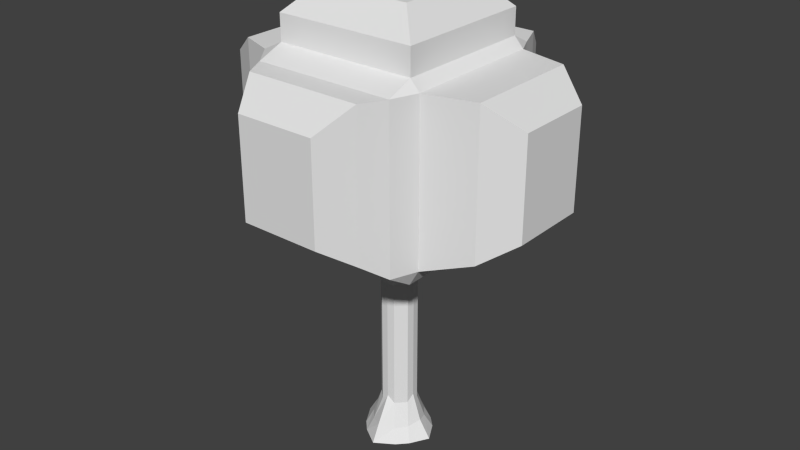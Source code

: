 # Source: m_tree9.blend  (saved by Blender 2.74.0; exported with 4.5.12 LTS)
import bpy
from mathutils import Matrix  # noqa: F401  (used for matrix-valued properties, if any)

bpy.ops.wm.read_factory_settings(use_empty=True)
scene = bpy.context.scene
scene.name = 'Scene'

# ---- collections
col_collection_1 = bpy.data.collections.new('Collection 1'); scene.collection.children.link(col_collection_1)

# ---- materials (node trees are filled in below, after node groups)
mat_mat_treelargebase = bpy.data.materials.new('mat_treeLargeBase')
mat_mat_treelargebase.alpha_threshold = 0.0
mat_mat_treelargebase.use_transparent_shadow = False
mat_mat_treelargebase.roughness = 0.5
mat_mat_tree9leaves = bpy.data.materials.new('mat_tree9Leaves')
mat_mat_tree9leaves.alpha_threshold = 0.0
mat_mat_tree9leaves.use_transparent_shadow = False
mat_mat_tree9leaves.roughness = 0.5
mat_mat_treelargetrunk = bpy.data.materials.new('mat_treeLargeTrunk')
mat_mat_treelargetrunk.alpha_threshold = 0.0
mat_mat_treelargetrunk.use_transparent_shadow = False
mat_mat_treelargetrunk.roughness = 0.5

# ---- material node trees

# ---- world
world_world = bpy.data.worlds.new('World'); scene.world = world_world
world_world.color = (0.05088, 0.05088, 0.05088)
world_world.use_sun_shadow = False
world_world.sun_shadow_jitter_overblur = 0.0
world_world.cycles.sampling_method = 'MANUAL'
world_world.cycles.sample_map_resolution = 256

# ---- meshes
me_plane_001 = bpy.data.meshes.new('Plane.001')
me_plane_001.from_pydata([(0.0, -1.646, 0.0), (0.0, 1.543, 0.0), (0.0, -1.293, 0.7184), (0.0, 1.244, 0.7184), (0.0, -0.7114, 1.812), (0.0, 0.7114, 1.812), (-1.587, 0.0, 0.0), (1.566, 0.0, 0.0), (-1.154, 0.0, 0.7184), (1.088, 0.0, 0.7184), (-0.7188, 0.0, 1.812), (0.7188, 0.0, 1.812), (0.0, 0.0, 0.0), (-0.7593, -1.155, 0.0), (-1.144, -0.7538, 1.118e-08), (1.14, -0.7523, 0.0), (0.7593, -1.155, -5.588e-09), (-1.144, 0.7538, 0.0), (-0.7475, 1.137, 2.235e-08), (0.7475, 1.137, 0.0), (1.14, 0.7523, 1.49e-08), (-0.9178, -0.5249, 0.5759), (-0.5487, -0.9502, 0.5694), (0.5487, -0.9502, 0.5694), (0.8995, -0.5136, 0.5789), (-0.5404, 0.9398, 0.5716), (-0.9178, 0.5249, 0.5759), (0.8995, 0.5136, 0.5789), (0.5404, 0.9398, 0.5716), (-0.6782, -0.2994, 1.547), (-0.2996, -0.6743, 1.547), (0.2996, -0.6743, 1.547), (0.6784, -0.2981, 1.548), (-0.299, 0.6743, 1.548), (-0.6782, 0.2994, 1.547), (0.6784, 0.2981, 1.548), (0.299, 0.6743, 1.548), (1.192e-07, -0.7114, 1.908), (1.192e-07, 0.7114, 1.908), (-0.7188, 1.192e-07, 1.908), (0.7188, 1.192e-07, 1.908), (0.6784, 0.2981, 1.908), (0.299, 0.6743, 1.908), (-0.6782, 0.2994, 1.908), (-0.299, 0.6743, 1.908), (0.2996, -0.6743, 1.908), (0.6784, -0.2981, 1.908), (-0.6782, -0.2994, 1.908), (-0.2996, -0.6743, 1.908)], [], [(7, 20, 27, 9), (26, 8, 10, 34), (17, 6, 8, 26), (19, 1, 3, 28), (15, 7, 9, 24), (13, 0, 2, 22), (28, 3, 5, 36), (24, 9, 11, 32), (22, 2, 4, 30), (2, 23, 31, 4), (0, 12, 7, 15, 16), (8, 21, 29, 10), (1, 18, 25, 3), (6, 14, 21, 8), (9, 27, 35, 11), (3, 25, 33, 5), (12, 1, 19, 20, 7), (6, 17, 18, 1, 12), (0, 16, 23, 2), (27, 20, 19, 28), (17, 26, 25, 18), (23, 16, 15, 24), (21, 14, 13, 22), (35, 27, 28, 36), (26, 34, 33, 25), (31, 23, 24, 32), (29, 21, 22, 30), (41, 35, 36, 42), (45, 31, 32, 46), (47, 29, 30, 48), (13, 14, 6, 12, 0), (34, 43, 44, 33), (5, 33, 44, 38), (11, 35, 41, 40), (10, 29, 47, 39), (4, 31, 45, 37), (30, 4, 37, 48), (32, 11, 40, 46), (36, 5, 38, 42), (34, 10, 39, 43), (47, 48, 37, 45, 46, 40, 41, 42, 38, 44, 43, 39)])
_uv = me_plane_001.uv_layers.new(name='UVMap')
_uv.uv.foreach_set('vector', [0.3436, 0.824, 0.3419, 0.6498, 0.3951, 0.667, 0.4106, 0.7755, 0.5571, 0.1705, 0.5945, 0.09031, 0.7693, 0.1858, 0.7186, 0.2115, 0.4587, 0.1371, 0.4797, 0.0, 0.5945, 0.09031, 0.5571, 0.1705, 0.4479, 0.52, 0.4367, 0.4086, 0.5598, 0.3962, 0.5448, 0.4741, 0.0, 0.713, 0.003079, 0.5431, 0.1333, 0.601, 0.1056, 0.7046, 0.4412, 0.696, 0.458, 0.52, 0.5788, 0.5789, 0.5432, 0.703, 0.5448, 0.4741, 0.5598, 0.3962, 0.7494, 0.3718, 0.7081, 0.422, 0.1056, 0.7046, 0.1333, 0.601, 0.3175, 0.6413, 0.2704, 0.6937, 0.5432, 0.703, 0.5788, 0.5789, 0.7639, 0.6752, 0.712, 0.719, 0.142, 0.941, 0.1064, 0.8172, 0.2751, 0.801, 0.327, 0.8445, 0.4033, 0.03521, 0.2178, 0.2737, 0.0351, 0.05458, 0.1696, 0.00512, 0.2594, 0.0, 0.5676, 0.9276, 0.5409, 0.8163, 0.707, 0.8261, 0.7544, 0.8784, 0.4367, 0.4086, 0.448, 0.2391, 0.5448, 0.2711, 0.5598, 0.3962, 0.4391, 0.9798, 0.4367, 0.8079, 0.5409, 0.8163, 0.5676, 0.9276, 0.1333, 0.601, 0.1325, 0.5505, 0.286, 0.6042, 0.3175, 0.6413, 0.5598, 0.3962, 0.5448, 0.2711, 0.7082, 0.3097, 0.7494, 0.3718, 0.2178, 0.2737, 0.04397, 0.4973, 0.002465, 0.3339, 0.0, 0.2232, 0.0351, 0.05458, 0.403, 0.4957, 0.2665, 0.5431, 0.1769, 0.5431, 0.04397, 0.4973, 0.2178, 0.2737, 0.02122, 1.0, 0.004337, 0.8246, 0.1064, 0.8172, 0.142, 0.941, 0.3951, 0.667, 0.3419, 0.6498, 0.3655, 0.5431, 0.4106, 0.5564, 0.4587, 0.1371, 0.5571, 0.1705, 0.5448, 0.2711, 0.448, 0.2391, 0.1064, 0.8172, 0.004337, 0.8246, 0.0, 0.713, 0.1056, 0.7046, 0.5409, 0.8163, 0.4367, 0.8079, 0.4412, 0.696, 0.5432, 0.703, 0.7187, 0.4663, 0.5578, 0.5111, 0.5448, 0.4741, 0.7081, 0.422, 0.5571, 0.1705, 0.7186, 0.2115, 0.7082, 0.3097, 0.5448, 0.2711, 0.2751, 0.801, 0.1064, 0.8172, 0.1056, 0.7046, 0.2704, 0.6937, 0.707, 0.8261, 0.5409, 0.8163, 0.5432, 0.703, 0.712, 0.719, 0.7762, 0.4708, 0.7187, 0.4663, 0.7081, 0.422, 0.7657, 0.4265, 0.3311, 0.7979, 0.2751, 0.801, 0.2704, 0.6937, 0.3262, 0.6906, 0.763, 0.8295, 0.707, 0.8261, 0.712, 0.719, 0.7679, 0.7224, 0.4367, 0.2125, 0.4364, 0.3246, 0.403, 0.4957, 0.2178, 0.2737, 0.4033, 0.03521, 0.7186, 0.2115, 0.7762, 0.2161, 0.7658, 0.3142, 0.7082, 0.3097, 0.7494, 0.3718, 0.7082, 0.3097, 0.7658, 0.3142, 0.7647, 0.373, 0.3175, 0.6413, 0.286, 0.6042, 0.3419, 0.6012, 0.3324, 0.6405, 0.7544, 0.8784, 0.707, 0.8261, 0.763, 0.8295, 0.7692, 0.8793, 0.327, 0.8445, 0.2751, 0.801, 0.3311, 0.7979, 0.3419, 0.8437, 0.712, 0.719, 0.7639, 0.6752, 0.7787, 0.6761, 0.7679, 0.7224, 0.2704, 0.6937, 0.3175, 0.6413, 0.3324, 0.6405, 0.3262, 0.6906, 0.7081, 0.422, 0.7494, 0.3718, 0.7647, 0.373, 0.7657, 0.4265, 0.7227, 0.9148, 0.7544, 0.8784, 0.7692, 0.8793, 0.7787, 0.9182, 0.7762, 0.1939, 0.7763, 0.08655, 0.8062, 0.03844, 0.8447, 0.0008476, 0.9313, 0.0, 0.9703, 0.0365, 1.0, 0.08457, 1.0, 0.1922, 0.9701, 0.2402, 0.9317, 0.2777, 0.8452, 0.2788, 0.806, 0.2422])
me_plane_001.materials.append(mat_mat_treelargebase)
me_plane_001.use_remesh_preserve_volume = False
me_plane_001.use_remesh_preserve_attributes = False
me_plane_001.use_mirror_vertex_groups = False
me_plane_001.use_paint_bone_selection = False
me_plane_001.use_paint_mask = True
me_plane_001.update()
me_cube_001 = bpy.data.meshes.new('Cube.001')
me_cube_001.from_pydata([(-0.9968, 0.9878, -1.77), (-0.9968, -1.012, -1.77), (1.006, -1.012, -1.77), (1.006, 0.9878, -1.77), (-0.9935, 0.9878, 0.8412), (1.006, 0.9878, 0.8412), (-0.9935, -1.012, 0.8412), (1.006, -1.012, 0.8412), (-0.9968, -1.375, -1.542), (1.005, -1.375, -1.542), (-0.9952, -1.375, 0.6964), (1.005, -1.375, 0.6964), (-0.9952, 1.264, 0.6964), (1.005, 1.264, 0.6964), (-0.9968, 1.264, -1.542), (1.005, 1.264, -1.542), (-1.286, 0.9878, -1.542), (-1.286, -1.012, -1.542), (-1.283, 0.9878, 0.6964), (-1.283, -1.012, 0.6964), (1.139, 0.9878, -1.542), (1.139, -1.012, -1.542), (1.139, -1.012, 0.6964), (1.139, 0.9878, 0.6964), (-0.6522, -0.671, 1.547), (-0.9935, -1.012, 1.205), (-0.9935, 0.9878, 1.205), (-0.6522, 0.6465, 1.547), (1.006, -1.012, 1.205), (0.6652, -0.671, 1.547), (1.006, 0.9878, 1.205), (0.6652, 0.6465, 1.547), (-1.776, -0.8286, -1.304), (-2.224, -0.5744, -0.9932), (-2.224, -0.5744, 0.3786), (-1.776, -0.8286, 0.6964), (-2.224, 0.5623, -0.9932), (-1.776, 0.8166, -1.304), (-2.224, 0.5623, 0.3786), (-1.776, 0.8166, 0.6964), (2.27, -0.5541, -0.9932), (1.822, -0.8286, -1.304), (2.27, -0.5541, 0.3786), (1.822, -0.8286, 0.6964), (1.822, 0.8166, -1.304), (2.27, 0.542, -0.9932), (2.27, 0.542, 0.3786), (1.822, 0.8166, 0.6964), (-0.8175, 1.682, -1.304), (-0.5792, 2.13, -0.9932), (-0.8171, 1.682, 0.6964), (-0.5792, 2.13, 0.3786), (0.5893, 2.13, -0.9932), (0.8281, 1.682, -1.304), (0.5893, 2.13, 0.3786), (0.8281, 1.682, 0.6964), (-0.8175, -1.706, -1.304), (-0.5573, -2.154, -0.9932), (-0.817, -1.706, 0.6964), (-0.5573, -2.154, 0.3786), (0.8281, -1.706, -1.304), (0.5674, -2.154, -0.9932), (0.8281, -1.706, 0.6964), (0.5674, -2.154, 0.3786)], [], [(32, 37, 16, 17), (17, 16, 0, 1), (17, 8, 10, 19), (21, 20, 44, 41), (47, 23, 22, 43), (14, 48, 53, 15), (12, 50, 48, 14), (55, 13, 15, 53), (1, 0, 3, 2), (8, 1, 2, 9), (62, 11, 10, 58), (13, 55, 50, 12), (11, 7, 6, 10), (30, 28, 7, 5), (20, 15, 13, 23), (28, 25, 6, 7), (26, 30, 5, 4), (29, 31, 27, 24), (21, 22, 11, 9), (51, 54, 52, 49), (23, 5, 7, 22), (6, 19, 10), (8, 17, 1), (19, 6, 4, 18), (11, 62, 60, 9), (58, 10, 8, 56), (2, 21, 9), (63, 59, 57, 61), (56, 8, 9, 60), (18, 4, 12), (5, 13, 12, 4), (0, 14, 15, 3), (39, 18, 16, 37), (35, 19, 18, 39), (43, 22, 21, 41), (32, 17, 19, 35), (23, 47, 44, 20), (3, 15, 20), (46, 42, 40, 45), (2, 3, 20, 21), (24, 27, 26, 25), (27, 31, 30, 26), (31, 29, 28, 30), (29, 24, 25, 28), (25, 26, 4, 6), (32, 35, 34, 33), (35, 39, 38, 34), (39, 37, 36, 38), (37, 32, 33, 36), (46, 45, 44, 47), (47, 43, 42, 46), (43, 41, 40, 42), (41, 44, 45, 40), (51, 49, 48, 50), (50, 55, 54, 51), (55, 53, 52, 54), (53, 48, 49, 52), (57, 59, 58, 56), (63, 61, 60, 62), (62, 58, 59, 63), (56, 60, 61, 57), (34, 38, 36, 33), (14, 16, 18, 12), (0, 16, 14), (22, 7, 11), (5, 23, 13)])
_uv = me_cube_001.uv_layers.new(name='UVMap')
_uv.uv.foreach_set('vector', [0.0503, 0.3454, 0.0503, 0.1534, 0.1046, 0.1334, 0.1046, 0.3668, 0.1046, 0.3668, 0.1046, 0.1334, 0.1373, 0.1335, 0.1373, 0.3669, 0.829, 0.7613, 0.7867, 0.7612, 0.7867, 0.5001, 0.829, 0.5001, 0.6824, 0.7613, 0.6824, 0.9947, 0.6111, 0.9747, 0.6111, 0.7827, 0.7749, 0.4747, 0.7019, 0.4945, 0.7019, 0.2612, 0.7749, 0.2827, 0.1356, 0.1012, 0.153, 0.05238, 0.3292, 0.05236, 0.35, 0.1012, 0.5599, 0.9949, 0.5176, 0.9949, 0.5176, 0.7615, 0.5599, 0.7338, 0.05685, 0.9476, 0.05411, 0.8987, 0.2919, 0.8985, 0.2693, 0.9474, 0.1373, 0.3669, 0.1373, 0.1335, 0.3519, 0.1334, 0.3519, 0.3668, 0.1356, 0.4091, 0.1373, 0.3669, 0.3519, 0.3668, 0.35, 0.4091, 0.3725, 0.4481, 0.3536, 0.4094, 0.5673, 0.4098, 0.5482, 0.4484, 0.3536, 0.1015, 0.3725, 0.05279, 0.5482, 0.05306, 0.5673, 0.1018, 0.3536, 0.4094, 0.3519, 0.3674, 0.5655, 0.3677, 0.5673, 0.4098, 0.0, 0.8665, 7.679e-08, 0.6331, 0.03869, 0.6331, 0.03869, 0.8665, 0.2898, 0.8661, 0.2919, 0.8985, 0.05411, 0.8987, 0.05202, 0.8664, 0.9609, 0.2334, 0.9609, 2.087e-08, 1.0, 0.0, 1.0, 0.2334, 0.9405, 0.4945, 0.9405, 0.2612, 0.9796, 0.2612, 0.9796, 0.4945, 0.3847, 0.6942, 0.3847, 0.5405, 0.5254, 0.5407, 0.5254, 0.6945, 0.2898, 0.6327, 0.05202, 0.633, 0.05411, 0.5908, 0.2919, 0.5905, 0.6982, 0.7613, 0.8236, 0.7613, 0.8236, 0.9213, 0.6982, 0.9213, 0.05202, 0.8664, 0.03869, 0.8665, 0.03869, 0.6331, 0.05202, 0.633, 0.5655, 0.3677, 0.5981, 0.3675, 0.5673, 0.4098, 0.1356, 0.4091, 0.1046, 0.3668, 0.1373, 0.3669, 0.5981, 0.3675, 0.5655, 0.3677, 0.5655, 0.1343, 0.5981, 0.1341, 0.05411, 0.5908, 0.05685, 0.5522, 0.2693, 0.552, 0.2919, 0.5905, 0.7492, 0.5001, 0.7867, 0.5001, 0.7867, 0.7612, 0.7492, 0.7335, 0.3161, 0.6328, 0.2898, 0.6327, 0.2919, 0.5905, 0.8236, 0.7613, 0.9444, 0.7613, 0.9444, 0.9213, 0.8236, 0.9213, 0.153, 0.4477, 0.1356, 0.4091, 0.35, 0.4091, 0.3292, 0.4477, 0.5981, 0.1341, 0.5655, 0.1343, 0.5673, 0.1018, 0.3519, 0.134, 0.3536, 0.1015, 0.5673, 0.1018, 0.5655, 0.1343, 0.1373, 0.1335, 0.1356, 0.1012, 0.35, 0.1012, 0.3519, 0.1334, 0.6138, 0.5001, 0.6669, 0.5001, 0.6668, 0.7613, 0.614, 0.7335, 0.6507, 0.3462, 0.5981, 0.3675, 0.5981, 0.1341, 0.6507, 0.1542, 0.425, 0.9949, 0.3519, 0.9949, 0.3519, 0.7338, 0.425, 0.7615, 0.8714, 0.02769, 0.9243, 0.0, 0.9243, 0.2612, 0.8711, 0.2611, 0.8228, 0.2612, 0.7497, 0.2612, 0.7497, 0.02776, 0.8228, 0.0, 0.3161, 0.8662, 0.2919, 0.8985, 0.2898, 0.8661, 0.9466, 0.6586, 0.829, 0.6585, 0.829, 0.5001, 0.9466, 0.5002, 0.3161, 0.6328, 0.3161, 0.8662, 0.2898, 0.8661, 0.2898, 0.6327, 0.5254, 0.6945, 0.5254, 0.5407, 0.5655, 0.5004, 0.5655, 0.7338, 0.5254, 0.5407, 0.3847, 0.5405, 0.3519, 0.5001, 0.5655, 0.5004, 0.3847, 0.5405, 0.3847, 0.6942, 0.3519, 0.7335, 0.3519, 0.5001, 0.9243, 0.1931, 0.9243, 0.03939, 0.9609, 2.087e-08, 0.9609, 0.2334, 0.9444, 0.9931, 0.9444, 0.7613, 0.9835, 0.7613, 0.9835, 0.9931, 0.8714, 0.02769, 0.8711, 0.2611, 0.8228, 0.2239, 0.823, 0.06385, 0.6507, 0.3462, 0.6507, 0.1542, 0.7019, 0.1834, 0.7019, 0.316, 0.6138, 0.5001, 0.614, 0.7335, 0.5656, 0.6973, 0.5655, 0.5373, 0.0503, 0.1534, 0.0503, 0.3454, 0.0, 0.3156, 0.0, 0.183, 0.7019, 0.2241, 0.7019, 0.06399, 0.7497, 0.02776, 0.7497, 0.2612, 0.7749, 0.4747, 0.7749, 0.2827, 0.8193, 0.3153, 0.8193, 0.4432, 0.425, 0.9949, 0.425, 0.7615, 0.4727, 0.7978, 0.4727, 0.9579, 0.6111, 0.7827, 0.6111, 0.9747, 0.5655, 0.9427, 0.5655, 0.8148, 0.4727, 0.9579, 0.4727, 0.7978, 0.5176, 0.7615, 0.5176, 0.9949, 0.5482, 0.05306, 0.3725, 0.05279, 0.4014, 0.0, 0.5262, 0.0001948, 0.05685, 0.9476, 0.2693, 0.9474, 0.24, 0.9999, 0.09431, 1.0, 0.3292, 0.05236, 0.153, 0.05238, 0.1761, 1.436e-05, 0.3013, 0.0, 0.6982, 0.6972, 0.6982, 0.5371, 0.7492, 0.5001, 0.7492, 0.7335, 0.09465, 0.5001, 0.2404, 0.5, 0.2693, 0.552, 0.05685, 0.5522, 0.3725, 0.4481, 0.5482, 0.4484, 0.5239, 0.5001, 0.4038, 0.4999, 0.153, 0.4477, 0.3292, 0.4477, 0.2989, 0.4999, 0.1785, 0.5, 0.9405, 0.4212, 0.8193, 0.4212, 0.8193, 0.2612, 0.9405, 0.2612, 0.6982, 0.7612, 0.6668, 0.7613, 0.6669, 0.5001, 0.6982, 0.5001, 0.1373, 0.1335, 0.1046, 0.1334, 0.1356, 0.1012, 0.05202, 0.633, 0.03869, 0.6331, 0.05411, 0.5908, 0.03869, 0.8665, 0.05202, 0.8664, 0.05411, 0.8987])
me_cube_001.materials.append(mat_mat_tree9leaves)
me_cube_001.use_remesh_preserve_volume = False
me_cube_001.use_remesh_preserve_attributes = False
me_cube_001.use_mirror_vertex_groups = False
me_cube_001.update()
me_plane = bpy.data.meshes.new('Plane')
me_plane.from_pydata([(0.0, -0.7114, 4.387), (0.0, 0.7114, 4.387), (-0.7188, 0.0, 4.387), (0.7188, 0.0, 4.387), (-0.7188, 0.0, 6.967), (0.0, -0.7114, 6.967), (0.7188, 0.0, 6.967), (0.0, 0.7114, 6.967), (-1.821e-05, -7.779e-06, 9.037), (-0.6782, -0.2994, 4.387), (-0.2996, -0.6743, 4.387), (0.2996, -0.6743, 4.387), (0.6784, -0.2981, 4.387), (-0.299, 0.6743, 4.387), (-0.6782, 0.2994, 4.387), (0.6784, 0.2981, 4.387), (0.299, 0.6743, 4.387), (-0.6782, -0.2994, 6.967), (-0.2996, -0.6743, 6.967), (0.2996, -0.6743, 6.967), (0.6784, -0.2981, 6.967), (0.6784, 0.2981, 6.967), (0.299, 0.6743, 6.967), (-0.299, 0.6743, 6.967), (-0.6782, 0.2994, 6.967), (-1.816e-05, 1.207, 7.838), (-1.816e-05, -1.207, 7.838), (-1.22, -7.779e-06, 7.838), (1.22, -7.779e-06, 7.838), (-1.151, 0.508, 7.838), (-0.5073, 1.144, 7.838), (1.151, -0.5059, 7.838), (0.5083, -1.144, 7.838), (0.5073, 1.144, 7.838), (1.151, 0.5059, 7.838), (-0.5083, -1.144, 7.838), (-1.151, -0.5081, 7.838), (-1.821e-05, 1.207, 9.037), (-1.821e-05, -1.207, 9.037), (-1.22, -7.779e-06, 9.037), (1.22, -7.779e-06, 9.037), (-1.151, 0.508, 9.037), (-0.5073, 1.144, 9.037), (1.151, -0.5059, 9.037), (0.5083, -1.144, 9.037), (0.5073, 1.144, 9.037), (1.151, 0.5059, 9.037), (-0.5083, -1.144, 9.037), (-1.151, -0.5081, 9.037), (-4.752e-05, 1.934, 8.23), (-4.759e-05, 1.934, 9.037), (0.8127, 1.833, 9.037), (0.8127, 1.833, 8.23), (1.844, 0.8105, 8.23), (1.844, 0.8105, 9.037), (1.954, -2.014e-05, 9.037), (1.954, -2.014e-05, 8.23), (-1.844, 0.8139, 8.23), (-0.8128, 1.833, 8.23), (1.844, -0.8105, 8.23), (0.8143, -1.833, 8.23), (-0.8144, -1.833, 8.23), (-1.844, -0.814, 8.23), (-4.752e-05, -1.934, 8.23), (-1.954, -2.014e-05, 8.23), (-1.844, 0.8139, 9.037), (-0.8128, 1.833, 9.037), (1.844, -0.8105, 9.037), (0.8143, -1.833, 9.037), (-0.8144, -1.833, 9.037), (-1.844, -0.814, 9.037), (-4.759e-05, -1.934, 9.037), (-1.954, -2.014e-05, 9.037), (2.654, 0.8105, 8.513), (2.654, 0.8105, 9.321), (2.812, -2.014e-05, 9.321), (2.812, -2.014e-05, 8.513), (-2.654, -0.814, 8.513), (-2.813, -2.014e-05, 8.513), (2.654, -0.8105, 8.513), (-2.654, 0.8139, 8.513), (-2.654, -0.814, 9.321), (-2.813, -2.014e-05, 9.321), (2.654, -0.8105, 9.321), (-2.654, 0.8139, 9.321), (-4.752e-05, 2.612, 8.519), (-4.759e-05, 2.612, 9.327), (0.8127, 2.476, 9.327), (0.8127, 2.476, 8.519), (-4.752e-05, -2.612, 8.519), (-0.8144, -2.476, 8.519), (0.8143, -2.476, 8.519), (-0.8128, 2.476, 8.519), (-4.759e-05, -2.612, 9.327), (-0.8144, -2.476, 9.327), (0.8143, -2.476, 9.327), (-0.8128, 2.476, 9.327), (1.192e-07, -0.7114, 1.908), (1.192e-07, 0.7114, 1.908), (-0.7188, 1.192e-07, 1.908), (0.7188, 1.192e-07, 1.908), (0.6784, 0.2981, 1.908), (0.299, 0.6743, 1.908), (-0.6782, 0.2994, 1.908), (-0.299, 0.6743, 1.908), (0.2996, -0.6743, 1.908), (0.6784, -0.2981, 1.908), (-0.6782, -0.2994, 1.908), (-0.2996, -0.6743, 1.908)], [], [(103, 99, 2, 14), (2, 9, 17, 4), (102, 98, 1, 16), (106, 100, 3, 12), (108, 97, 0, 10), (97, 105, 11, 0), (3, 15, 21, 6), (10, 0, 5, 18), (99, 107, 9, 2), (1, 13, 23, 7), (100, 101, 15, 3), (98, 104, 13, 1), (0, 11, 19, 5), (24, 4, 27, 29), (7, 23, 30, 25), (22, 7, 25, 33), (16, 1, 7, 22), (6, 21, 34, 28), (14, 2, 4, 24), (12, 3, 6, 20), (103, 14, 13, 104), (23, 13, 14, 24), (19, 11, 12, 20), (21, 15, 16, 22), (17, 9, 10, 18), (45, 46, 54, 51), (35, 26, 63, 61), (31, 28, 56, 59), (38, 47, 69, 71), (5, 19, 32, 26), (20, 6, 28, 31), (4, 17, 36, 27), (18, 5, 26, 35), (17, 18, 35, 36), (21, 22, 33, 34), (19, 20, 31, 32), (23, 24, 29, 30), (39, 8, 37, 42, 41), (38, 44, 43, 40, 8), (8, 40, 46, 45, 37), (48, 47, 38, 8, 39), (29, 27, 64, 57), (40, 43, 67, 55), (33, 25, 49, 52), (39, 41, 65, 72), (32, 31, 59, 60), (37, 45, 51, 50), (43, 44, 68, 67), (36, 35, 61, 62), (54, 55, 75, 74), (50, 51, 87, 86), (58, 66, 96, 92), (65, 57, 80, 84), (60, 68, 95, 91), (67, 59, 79, 83), (62, 70, 81, 77), (69, 61, 90, 94), (62, 61, 69, 70), (53, 52, 51, 54), (60, 59, 67, 68), (58, 57, 65, 66), (46, 40, 55, 54), (34, 33, 52, 53), (41, 42, 66, 65), (42, 37, 50, 66), (30, 29, 57, 58), (28, 34, 53, 56), (44, 38, 71, 68), (25, 30, 58, 49), (48, 39, 72, 70), (26, 32, 60, 63), (27, 36, 62, 64), (47, 48, 70, 69), (80, 78, 82, 84), (76, 73, 74, 75), (79, 76, 75, 83), (78, 77, 81, 82), (72, 65, 84, 82), (55, 67, 83, 75), (70, 72, 82, 81), (56, 53, 73, 76), (57, 64, 78, 80), (59, 56, 76, 79), (64, 62, 77, 78), (53, 54, 74, 73), (85, 92, 96, 86), (88, 85, 86, 87), (89, 91, 95, 93), (90, 89, 93, 94), (66, 50, 86, 96), (68, 71, 93, 95), (71, 69, 94, 93), (52, 49, 85, 88), (49, 58, 92, 85), (63, 60, 91, 89), (61, 63, 89, 90), (51, 52, 88, 87), (9, 107, 108, 10), (11, 105, 106, 12), (15, 101, 102, 16), (107, 99, 103, 104, 98, 102, 101, 100, 106, 105, 97, 108)])
_uv = me_plane.uv_layers.new(name='UVMap')
_uv.uv.foreach_set('vector', [0.07996, 0.9966, 0.05874, 0.9975, 0.05883, 0.7727, 0.08004, 0.7718, 0.05883, 0.7727, 0.04274, 0.7739, 0.04283, 0.54, 0.05892, 0.5388, 0.1651, 0.9988, 0.1485, 0.9976, 0.1486, 0.7727, 0.1652, 0.7739, 0.9657, 0.5422, 0.9404, 0.5411, 0.944, 0.3167, 0.9693, 0.3179, 0.3449, 0.9972, 0.3193, 0.9969, 0.316, 0.7725, 0.3416, 0.7728, 0.3193, 0.9969, 0.2925, 0.9972, 0.2893, 0.7728, 0.316, 0.7725, 0.944, 0.3167, 0.9173, 0.3162, 0.921, 0.08273, 0.9477, 0.08327, 0.3416, 0.7728, 0.316, 0.7725, 0.3126, 0.539, 0.3382, 0.5393, 0.05874, 0.9975, 0.04265, 0.9988, 0.04274, 0.7739, 0.05883, 0.7727, 0.1486, 0.7727, 0.1274, 0.7718, 0.1275, 0.5379, 0.1487, 0.5388, 0.9404, 0.5411, 0.9137, 0.5405, 0.9173, 0.3162, 0.944, 0.3167, 0.1485, 0.9976, 0.1273, 0.9966, 0.1274, 0.7718, 0.1486, 0.7727, 0.316, 0.7725, 0.2893, 0.7728, 0.2859, 0.5393, 0.3126, 0.539, 0.08014, 0.5378, 0.05892, 0.5388, 0.02729, 0.458, 0.0633, 0.4565, 0.1487, 0.5388, 0.1275, 0.5379, 0.1436, 0.4565, 0.1796, 0.4581, 0.1653, 0.54, 0.1487, 0.5388, 0.1796, 0.4581, 0.2077, 0.4601, 0.1652, 0.7739, 0.1486, 0.7727, 0.1487, 0.5388, 0.1653, 0.54, 0.9477, 0.08327, 0.921, 0.08273, 0.9117, 0.0, 0.9569, 0.0009285, 0.08004, 0.7718, 0.05883, 0.7727, 0.05892, 0.5388, 0.08014, 0.5378, 0.9693, 0.3179, 0.944, 0.3167, 0.9477, 0.08327, 0.9731, 0.0844, 0.07996, 0.9966, 0.08004, 0.7718, 0.1274, 0.7718, 0.1273, 0.9966, 0.1275, 0.5379, 0.1274, 0.7718, 0.08004, 0.7718, 0.08014, 0.5378, 0.2859, 0.5393, 0.2893, 0.7728, 0.2503, 0.7756, 0.2469, 0.5421, 0.921, 0.08273, 0.9173, 0.3162, 0.8784, 0.3178, 0.8821, 0.08437, 0.3655, 0.5421, 0.3689, 0.7756, 0.3416, 0.7728, 0.3382, 0.5393, 0.7399, 0.2637, 0.7362, 0.1814, 0.7975, 0.1533, 0.8034, 0.2851, 0.106, 0.2638, 0.1321, 0.3018, 0.08425, 0.3461, 0.04241, 0.2851, 0.2467, 0.3367, 0.2841, 0.3105, 0.3278, 0.3599, 0.268, 0.4019, 0.5549, 0.1546, 0.5288, 0.1927, 0.4653, 0.1714, 0.5071, 0.1104, 0.3126, 0.539, 0.2859, 0.5393, 0.2738, 0.457, 0.3192, 0.4565, 0.9731, 0.0844, 0.9477, 0.08327, 0.9569, 0.0009285, 1.0, 0.002833, 0.05892, 0.5388, 0.04283, 0.54, 0.0, 0.4601, 0.02729, 0.458, 0.3382, 0.5393, 0.3126, 0.539, 0.3192, 0.4565, 0.3626, 0.4569, 0.3655, 0.5421, 0.3382, 0.5393, 0.3626, 0.4569, 0.4088, 0.4617, 0.921, 0.08273, 0.8821, 0.08437, 0.8457, 0.002792, 0.9117, 0.0, 0.2859, 0.5393, 0.2469, 0.5421, 0.2077, 0.4618, 0.2738, 0.457, 0.1275, 0.5379, 0.08014, 0.5378, 0.0633, 0.4565, 0.1436, 0.4565, 0.5618, 0.3103, 0.6344, 0.2281, 0.7138, 0.3017, 0.6795, 0.332, 0.5993, 0.3366, 0.5549, 0.1546, 0.5893, 0.1242, 0.6696, 0.1198, 0.707, 0.146, 0.6344, 0.2281, 0.6344, 0.2281, 0.707, 0.146, 0.7362, 0.1814, 0.7399, 0.2637, 0.7138, 0.3017, 0.5324, 0.2747, 0.5288, 0.1927, 0.5549, 0.1546, 0.6344, 0.2281, 0.5618, 0.3103, 0.1765, 0.1199, 0.1389, 0.1462, 0.09521, 0.0967, 0.1554, 0.05455, 0.707, 0.146, 0.6696, 0.1198, 0.6908, 0.05456, 0.7507, 0.09652, 0.317, 0.1928, 0.291, 0.1548, 0.3388, 0.1105, 0.3806, 0.1714, 0.5618, 0.3103, 0.5993, 0.3366, 0.5782, 0.4019, 0.5181, 0.3598, 0.1665, 0.3322, 0.2467, 0.3367, 0.268, 0.4019, 0.1394, 0.3948, 0.7138, 0.3017, 0.7399, 0.2637, 0.8034, 0.2851, 0.7617, 0.3459, 0.6696, 0.1198, 0.5893, 0.1242, 0.5622, 0.06164, 0.6908, 0.05456, 0.1096, 0.1818, 0.106, 0.2638, 0.04241, 0.2851, 0.04821, 0.1537, 0.7975, 0.1533, 0.7507, 0.09652, 0.8018, 0.03871, 0.8457, 0.09874, 0.7617, 0.3459, 0.8034, 0.2851, 0.8457, 0.3242, 0.8063, 0.3872, 0.7462, 0.7443, 0.8178, 0.7443, 0.8457, 0.7853, 0.7741, 0.7853, 0.8178, 0.6126, 0.7462, 0.6126, 0.7741, 0.5603, 0.8457, 0.5603, 0.5009, 0.7389, 0.5009, 0.812, 0.4448, 0.8373, 0.4448, 0.7642, 0.7283, 0.5314, 0.6573, 0.5397, 0.6752, 0.4647, 0.7462, 0.4565, 0.4448, 0.6565, 0.5158, 0.6643, 0.5322, 0.7389, 0.4612, 0.7311, 0.5672, 0.8523, 0.5672, 0.7791, 0.6072, 0.8031, 0.6072, 0.8763, 0.4448, 0.6565, 0.4612, 0.5822, 0.5322, 0.5899, 0.5158, 0.6643, 0.5864, 0.6324, 0.5672, 0.526, 0.6381, 0.5168, 0.6573, 0.6233, 0.6752, 0.6467, 0.6573, 0.5397, 0.7283, 0.5314, 0.7462, 0.6385, 0.7462, 0.7443, 0.7462, 0.6126, 0.8178, 0.6126, 0.8178, 0.7443, 0.7362, 0.1814, 0.707, 0.146, 0.7507, 0.09652, 0.7975, 0.1533, 0.3133, 0.275, 0.317, 0.1928, 0.3806, 0.1714, 0.3746, 0.3032, 0.5993, 0.3366, 0.6795, 0.332, 0.7067, 0.3946, 0.5782, 0.4019, 0.6795, 0.332, 0.7138, 0.3017, 0.7617, 0.3459, 0.7067, 0.3946, 0.2566, 0.1245, 0.1765, 0.1199, 0.1554, 0.05455, 0.2838, 0.06191, 0.2841, 0.3105, 0.3133, 0.275, 0.3746, 0.3032, 0.3278, 0.3599, 0.5893, 0.1242, 0.5549, 0.1546, 0.5071, 0.1104, 0.5622, 0.06164, 0.291, 0.1548, 0.2566, 0.1245, 0.2838, 0.06191, 0.3388, 0.1105, 0.5324, 0.2747, 0.5618, 0.3103, 0.5181, 0.3598, 0.4711, 0.3028, 0.1321, 0.3018, 0.1665, 0.3322, 0.1394, 0.3948, 0.08425, 0.3461, 0.1389, 0.1462, 0.1096, 0.1818, 0.04821, 0.1537, 0.09521, 0.0967, 0.5288, 0.1927, 0.5324, 0.2747, 0.4711, 0.3028, 0.4653, 0.1714, 0.7741, 0.5603, 0.7718, 0.4981, 0.8434, 0.4981, 0.8457, 0.5603, 0.7287, 0.7166, 0.7299, 0.7916, 0.6585, 0.7927, 0.6573, 0.7177, 0.7299, 0.6467, 0.7287, 0.7166, 0.6573, 0.7177, 0.6585, 0.6478, 0.7718, 0.4981, 0.7684, 0.4565, 0.84, 0.4565, 0.8434, 0.4981, 0.5181, 0.3598, 0.5782, 0.4019, 0.53, 0.4565, 0.467, 0.4176, 0.7507, 0.09652, 0.6908, 0.05456, 0.739, 0.0, 0.8018, 0.03871, 0.4711, 0.3028, 0.5181, 0.3598, 0.467, 0.4176, 0.4229, 0.3573, 0.3278, 0.3599, 0.3746, 0.3032, 0.4229, 0.3577, 0.3789, 0.4178, 0.1554, 0.05455, 0.09521, 0.0967, 0.04412, 0.03888, 0.1071, 0.0, 0.268, 0.4019, 0.3278, 0.3599, 0.3789, 0.4178, 0.3162, 0.4565, 0.09521, 0.0967, 0.04821, 0.1537, 0.0, 0.09916, 0.04412, 0.03888, 0.5521, 0.7389, 0.5521, 0.8121, 0.5009, 0.8349, 0.5009, 0.7617, 0.7718, 0.8465, 0.7741, 0.7853, 0.8457, 0.7853, 0.8434, 0.8465, 0.7685, 0.8904, 0.7718, 0.8465, 0.8434, 0.8465, 0.8401, 0.8904, 0.6386, 0.7031, 0.6396, 0.778, 0.5682, 0.7791, 0.5672, 0.7041, 0.6396, 0.6324, 0.6386, 0.7031, 0.5672, 0.7041, 0.5682, 0.6335, 0.7067, 0.3946, 0.7617, 0.3459, 0.8063, 0.3872, 0.749, 0.4337, 0.5622, 0.06164, 0.5071, 0.1104, 0.4625, 0.06906, 0.5199, 0.0225, 0.5071, 0.1104, 0.4653, 0.1714, 0.423, 0.1322, 0.4625, 0.06906, 0.3806, 0.1714, 0.3388, 0.1105, 0.3834, 0.06924, 0.4229, 0.1323, 0.3388, 0.1105, 0.2838, 0.06191, 0.3261, 0.02277, 0.3834, 0.06924, 0.08425, 0.3461, 0.1394, 0.3948, 0.09706, 0.434, 0.03963, 0.3874, 0.04241, 0.2851, 0.08425, 0.3461, 0.03963, 0.3874, 0.0001154, 0.3243, 0.6381, 0.5168, 0.5672, 0.526, 0.5864, 0.4656, 0.6573, 0.4565, 0.3689, 0.7756, 0.3721, 1.0, 0.3449, 0.9972, 0.3416, 0.7728, 0.2893, 0.7728, 0.2925, 0.9972, 0.2536, 1.0, 0.2503, 0.7756, 0.9173, 0.3162, 0.9137, 0.5405, 0.8748, 0.5422, 0.8784, 0.3178, 0.4448, 0.4948, 0.4611, 0.473, 0.4825, 0.4565, 0.5298, 0.457, 0.5508, 0.4739, 0.5672, 0.4955, 0.5672, 0.544, 0.5509, 0.5657, 0.5296, 0.5822, 0.4822, 0.5818, 0.4612, 0.5648, 0.4448, 0.5432])
me_plane.materials.append(mat_mat_treelargetrunk)
me_plane.use_remesh_preserve_volume = False
me_plane.use_remesh_preserve_attributes = False
me_plane.use_mirror_vertex_groups = False
me_plane.use_paint_bone_selection = False
me_plane.use_paint_mask = True
me_plane.update()

# ---- objects
ob_trunkbase = bpy.data.objects.new('TrunkBase', me_plane_001)
ob_leaves = bpy.data.objects.new('Leaves', me_cube_001)
ob_trunk = bpy.data.objects.new('Trunk', me_plane)

# ---- transforms, parenting, visibility, modifiers, constraints
ob_trunkbase.location = (0.0, 0.0, 0.0)
ob_trunkbase.scale = (0.5237, 0.5237, 0.5237)
ob_trunkbase.lineart.crease_threshold = 0.0
ob_leaves.location = (0.0, 0.0, 7.332)
ob_leaves.scale = (1.495, 1.495, 1.495)
ob_leaves.show_wire = True
ob_leaves.lineart.crease_threshold = 0.0
ob_trunk.location = (0.0, 0.0, 0.0)
ob_trunk.scale = (0.5237, 0.5237, 0.5237)
ob_trunk.lineart.crease_threshold = 0.0

# ---- collection membership
col_collection_1.objects.link(ob_trunkbase)
col_collection_1.objects.link(ob_leaves)
col_collection_1.objects.link(ob_trunk)

# ---- scene / render settings (as saved in the file)
scene.frame_start = 1; scene.frame_end = 250; scene.frame_set(1)
scene.render.engine = 'BLENDER_EEVEE_NEXT'
scene.render.resolution_percentage = 50
scene.render.dither_intensity = 0.0
scene.cycles.use_denoising = False
scene.cycles.samples = 10
scene.cycles.sampling_pattern = 'TABULATED_SOBOL'
scene.cycles.light_sampling_threshold = 0.0
scene.cycles.use_adaptive_sampling = False
scene.cycles.use_light_tree = False
scene.cycles.blur_glossy = 0.0
scene.cycles.pixel_filter_type = 'GAUSSIAN'
scene.cycles.sample_clamp_indirect = 0.0
scene.view_settings.view_transform = 'Standard'
bpy.context.view_layer.update()

# ---- added for rendering (the .blend has no active camera and no usable light): camera, sun
cam_auto = bpy.data.cameras.new('AutoCamera')
cam_auto.lens = 50.0
cam_auto.sensor_width = 36.0
cam_auto.clip_end = 1000.0
ob_auto_camera = bpy.data.objects.new('AutoCamera', cam_auto)
scene.collection.objects.link(ob_auto_camera)
ob_auto_camera.location = (12.4174, -14.8775, 14.7286)
ob_auto_camera.rotation_euler = (1.09748, -7.21219e-08, 0.694738)
scene.camera = ob_auto_camera
light_auto_sun = bpy.data.lights.new('AutoSun', 'SUN')
light_auto_sun.energy = 3.0
light_auto_sun.angle = 0.0523599
ob_auto_sun = bpy.data.objects.new('AutoSun', light_auto_sun)
scene.collection.objects.link(ob_auto_sun)
ob_auto_sun.rotation_euler = (0.872665, 0.174533, 0.523599)
bpy.context.view_layer.update()

